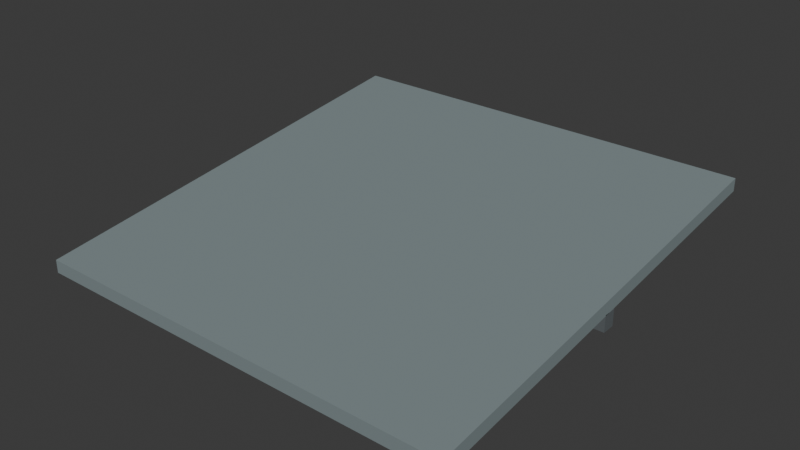 # Source: shed-roof.blend  (saved by Blender 5.2.44; exported with 4.5.12 LTS)
import bpy
from mathutils import Matrix  # noqa: F401  (used for matrix-valued properties, if any)

bpy.ops.wm.read_factory_settings(use_empty=True)
scene = bpy.context.scene
scene.name = 'Scene'

# ---- collections
col_collection = bpy.data.collections.new('Collection'); scene.collection.children.link(col_collection)

# ---- materials (node trees are filled in below, after node groups)
mat_sheet = bpy.data.materials.new('sheet')
mat_sheet.diffuse_color = (0.2051, 0.2542, 0.2623, 1.0)
mat_steel = bpy.data.materials.new('steel')
mat_steel.diffuse_color = (0.1046, 0.1195, 0.1274, 1.0)

# ---- material node trees
mat_sheet.use_nodes = True; mat_sheet.node_tree.nodes.clear()
_N = mat_sheet.node_tree.nodes; _L = mat_sheet.node_tree.links
n0 = _N.new('ShaderNodeBsdfPrincipled'); n0.name = 'Principled BSDF'; n0.location = (-200, 100)
n0.inputs[0].default_value = (0.2051, 0.2542, 0.2623, 1.0)
n0.inputs[2].default_value = 0.85
n0.inputs[10].default_value = 0.005
n1 = _N.new('ShaderNodeOutputMaterial'); n1.name = 'Material Output'; n1.location = (200, 100)
_L.new(n0.outputs[0], n1.inputs[0])
n1.is_active_output = True
mat_steel.use_nodes = True; mat_steel.node_tree.nodes.clear()
_N = mat_steel.node_tree.nodes; _L = mat_steel.node_tree.links
n0 = _N.new('ShaderNodeBsdfPrincipled'); n0.name = 'Principled BSDF'; n0.location = (-200, 100)
n0.inputs[0].default_value = (0.1046, 0.1195, 0.1274, 1.0)
n0.inputs[2].default_value = 0.85
n0.inputs[10].default_value = 0.005
n1 = _N.new('ShaderNodeOutputMaterial'); n1.name = 'Material Output'; n1.location = (200, 100)
_L.new(n0.outputs[0], n1.inputs[0])
n1.is_active_output = True

# ---- world
world_world = bpy.data.worlds.new('World'); scene.world = world_world
world_world.use_nodes = True; world_world.node_tree.nodes.clear()
_N = world_world.node_tree.nodes; _L = world_world.node_tree.links
n0 = _N.new('ShaderNodeOutputWorld'); n0.name = 'World Output'; n0.location = (200, 100)
n1 = _N.new('ShaderNodeBackground'); n1.name = 'Background'; n1.location = (-200, 100)
n1.inputs[0].default_value = (0.05088, 0.05088, 0.05088, 1.0)
_L.new(n1.outputs[0], n0.inputs[0])
n0.is_active_output = True
world_world.color = (0.05088, 0.05088, 0.05088)
world_world.sun_shadow_jitter_overblur = 0.0

# ---- meshes
me_sheet = bpy.data.meshes.new('sheet')
me_sheet.from_pydata([(-2.0, -2.0, 4.2), (2.0, -2.0, 4.2), (2.0, 2.0, 4.7), (-2.0, 2.0, 4.7), (-2.0, -2.0, 4.32), (2.0, -2.0, 4.32), (2.0, 2.0, 4.82), (-2.0, 2.0, 4.82), (-2.0, -0.06, 4.3), (2.0, -0.06, 4.3), (2.0, 0.06, 4.3), (-2.0, 0.06, 4.3), (-2.0, -0.06, 4.45), (2.0, -0.06, 4.45), (2.0, 0.06, 4.45), (-2.0, 0.06, 4.45)], [], [(0, 3, 2, 1), (4, 5, 6, 7), (0, 1, 5, 4), (1, 2, 6, 5), (2, 3, 7, 6), (3, 0, 4, 7), (8, 11, 10, 9), (12, 13, 14, 15), (8, 9, 13, 12), (9, 10, 14, 13), (10, 11, 15, 14), (11, 8, 12, 15)])
me_sheet.polygons.foreach_set('material_index', [0, 0, 0, 0, 0, 0, 1, 1, 1, 1, 1, 1])
me_sheet.materials.append(mat_sheet)
me_sheet.materials.append(mat_steel)
me_sheet.update()

# ---- objects
ob_shed_roof = bpy.data.objects.new('shed-roof', me_sheet)

# ---- transforms, parenting, visibility, modifiers, constraints
ob_shed_roof.location = (0.0, 0.0, 0.0)

# ---- collection membership
col_collection.objects.link(ob_shed_roof)

# ---- scene / render settings (as saved in the file)
scene.frame_start = 1; scene.frame_end = 250; scene.frame_set(1)
scene.render.engine = 'BLENDER_EEVEE_NEXT'
scene.render.bake_bias = 0.0
scene.render.bake_samples = 0
scene.render.compositor_device = 'GPU'
scene.eevee.use_volume_custom_range = False
scene.eevee.fast_gi_thickness_near = 0.1
scene.eevee.fast_gi_thickness_far = 0.0
scene.eevee.ray_tracing_options.screen_trace_thickness = 0.1
bpy.context.view_layer.update()

# ---- added for rendering (the .blend has no active camera and no usable light): camera, sun
cam_auto = bpy.data.cameras.new('AutoCamera')
cam_auto.lens = 50.0
cam_auto.sensor_width = 36.0
cam_auto.clip_end = 1000.0
ob_auto_camera = bpy.data.objects.new('AutoCamera', cam_auto)
scene.collection.objects.link(ob_auto_camera)
ob_auto_camera.location = (5.2652, -6.31824, 8.72216)
ob_auto_camera.rotation_euler = (1.09748, -7.21219e-08, 0.694738)
scene.camera = ob_auto_camera
light_auto_sun = bpy.data.lights.new('AutoSun', 'SUN')
light_auto_sun.energy = 3.0
light_auto_sun.angle = 0.0523599
ob_auto_sun = bpy.data.objects.new('AutoSun', light_auto_sun)
scene.collection.objects.link(ob_auto_sun)
ob_auto_sun.rotation_euler = (0.872665, 0.174533, 0.523599)
bpy.context.view_layer.update()
